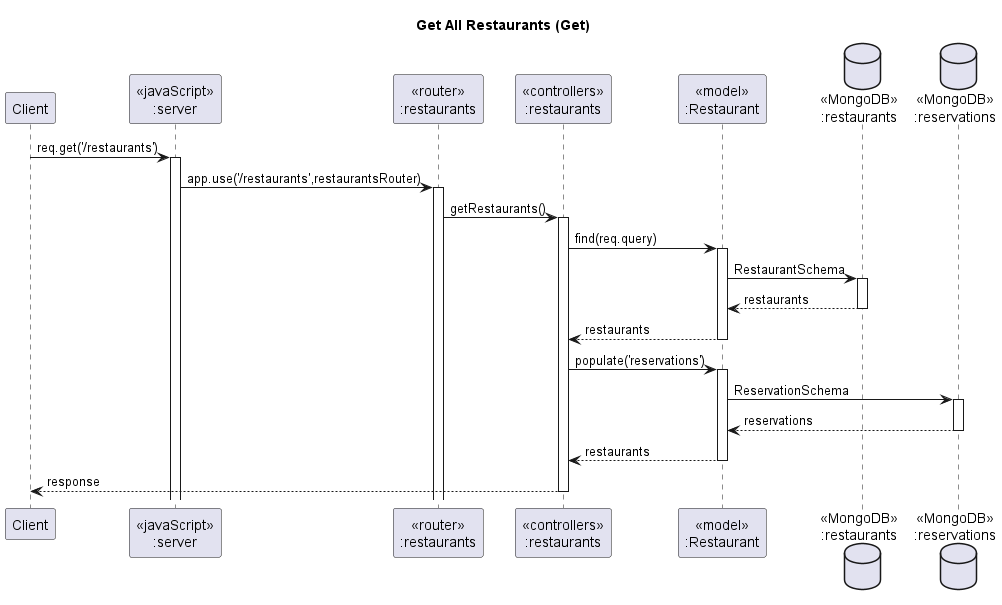

The diagram above was rendered by PlantUML. Its source (embedded in the PNG):
@startuml Get All Restaurants (Get)

' header Sameple VacQ Sequence Diagram
' footer Page %page% of %lastpage%
title "Get All Restaurants (Get)"

participant "Client" as client
participant "<<javaScript>>\n:server" as server
participant "<<router>>\n:restaurants" as restaurantsRouter
participant "<<controllers>>\n:restaurants" as restaurantsController
participant "<<model>>\n:Restaurant" as restaurantModel
database "<<MongoDB>>\n:restaurants" as RestaurantsDatabase
database "<<MongoDB>>\n:reservations" as ReservationsDatabase

client->server ++:req.get('/restaurants')
server->restaurantsRouter ++:app.use('/restaurants',restaurantsRouter)
restaurantsRouter -> restaurantsController ++:getRestaurants()
restaurantsController->restaurantModel ++:find(req.query)
restaurantModel ->RestaurantsDatabase ++: RestaurantSchema
RestaurantsDatabase --> restaurantModel --: restaurants
restaurantModel -->restaurantsController --:restaurants
restaurantsController ->restaurantModel ++: populate('reservations')
restaurantModel ->ReservationsDatabase ++: ReservationSchema
ReservationsDatabase --> restaurantModel --: reservations
restaurantsController <-- restaurantModel --:restaurants
restaurantsController-->client --:response

@enduml